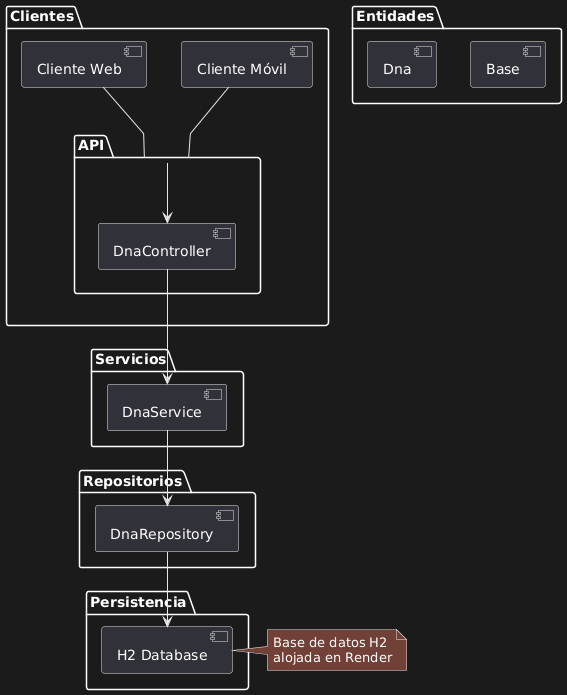

The diagram above was rendered by PlantUML. Its source (embedded in the PNG):
@startuml
package "Clientes" {
    [Cliente Web] -- [API]
    [Cliente Móvil] -- [API]
}

package "API" {
    [API] --> [DnaController]
}

package "Servicios" {
    [DnaController] --> [DnaService]
}

package "Repositorios" {
    [DnaService] --> [DnaRepository]
}

package "Entidades" {
    [Dna] 
    [Base]
}

package "Persistencia" {
    [DnaRepository] --> [H2 Database]
}

note right of [H2 Database]
  Base de datos H2
  alojada en Render
end note
@enduml